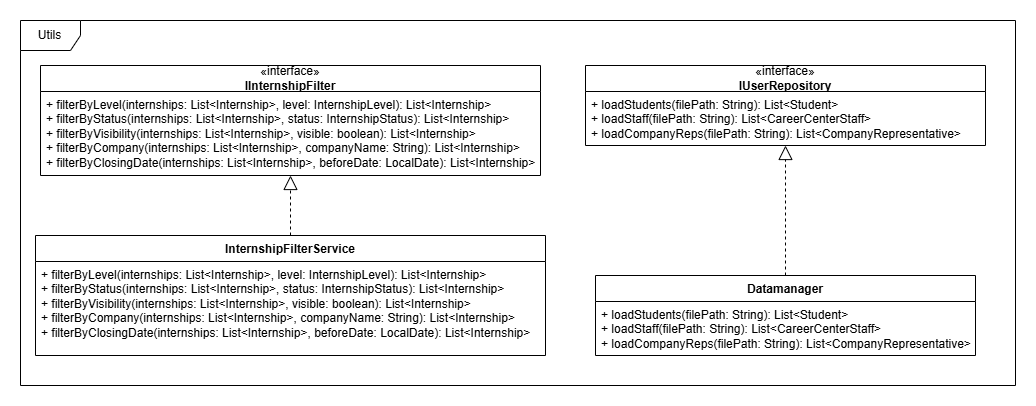

The diagram above was exported from draw.io. Its source (the exported page's mxGraphModel, read from the mxfile embedded in the PNG):
<mxGraphModel dx="2562" dy="1054" grid="1" gridSize="10" guides="1" tooltips="1" connect="1" arrows="1" fold="1" page="1" pageScale="1" pageWidth="850" pageHeight="1100" math="0" shadow="0">
  <root>
    <mxCell id="0" />
    <mxCell id="1" parent="0" />
    <mxCell id="maDX0AEWdp2JGxfxdwsT-1" value="" style="group" vertex="1" connectable="0" parent="1">
      <mxGeometry x="350" y="300" width="995" height="365" as="geometry" />
    </mxCell>
    <mxCell id="Hr6I6iEpi9tlDDw76H0p-3" value="«interface»&lt;div&gt;&lt;b&gt;IUserRepository&lt;/b&gt;&lt;/div&gt;" style="swimlane;fontStyle=0;childLayout=stackLayout;horizontal=1;startSize=26;fillColor=none;horizontalStack=0;resizeParent=1;resizeParentMax=0;resizeLast=0;collapsible=1;marginBottom=0;whiteSpace=wrap;html=1;" parent="maDX0AEWdp2JGxfxdwsT-1" vertex="1">
      <mxGeometry x="565" y="45" width="400" height="80" as="geometry" />
    </mxCell>
    <mxCell id="Hr6I6iEpi9tlDDw76H0p-5" value="&lt;div&gt;+ loadStudents(filePath: String): List&amp;lt;Student&amp;gt;&lt;/div&gt;&lt;div&gt;+ loadStaff(filePath: String): List&amp;lt;CareerCenterStaff&amp;gt;&lt;/div&gt;&lt;div&gt;+ loadCompanyReps(filePath: String): List&amp;lt;CompanyRepresentative&amp;gt;&lt;/div&gt;" style="text;strokeColor=none;fillColor=none;align=left;verticalAlign=top;spacingLeft=4;spacingRight=4;overflow=hidden;rotatable=0;points=[[0,0.5],[1,0.5]];portConstraint=eastwest;whiteSpace=wrap;html=1;" parent="Hr6I6iEpi9tlDDw76H0p-3" vertex="1">
      <mxGeometry y="26" width="400" height="54" as="geometry" />
    </mxCell>
    <mxCell id="Hr6I6iEpi9tlDDw76H0p-8" value="Datamanager" style="swimlane;fontStyle=1;align=center;verticalAlign=top;childLayout=stackLayout;horizontal=1;startSize=26;horizontalStack=0;resizeParent=1;resizeParentMax=0;resizeLast=0;collapsible=1;marginBottom=0;whiteSpace=wrap;html=1;" parent="maDX0AEWdp2JGxfxdwsT-1" vertex="1">
      <mxGeometry x="575" y="255" width="380" height="80" as="geometry" />
    </mxCell>
    <mxCell id="Hr6I6iEpi9tlDDw76H0p-11" value="&lt;div&gt;+ loadStudents(filePath: String): List&amp;lt;Student&amp;gt;&lt;/div&gt;&lt;div&gt;+ loadStaff(filePath: String): List&amp;lt;CareerCenterStaff&amp;gt;&lt;/div&gt;&lt;div&gt;+ loadCompanyReps(filePath: String): List&amp;lt;CompanyRepresentative&amp;gt;&lt;/div&gt;" style="text;strokeColor=none;fillColor=none;align=left;verticalAlign=top;spacingLeft=4;spacingRight=4;overflow=hidden;rotatable=0;points=[[0,0.5],[1,0.5]];portConstraint=eastwest;whiteSpace=wrap;html=1;" parent="Hr6I6iEpi9tlDDw76H0p-8" vertex="1">
      <mxGeometry y="26" width="380" height="54" as="geometry" />
    </mxCell>
    <mxCell id="Hr6I6iEpi9tlDDw76H0p-13" value="«interface»&lt;div&gt;&lt;b&gt;IInternshipFilter&lt;/b&gt;&lt;/div&gt;" style="swimlane;fontStyle=0;childLayout=stackLayout;horizontal=1;startSize=26;fillColor=none;horizontalStack=0;resizeParent=1;resizeParentMax=0;resizeLast=0;collapsible=1;marginBottom=0;whiteSpace=wrap;html=1;" parent="maDX0AEWdp2JGxfxdwsT-1" vertex="1">
      <mxGeometry x="20" y="45" width="500" height="110" as="geometry" />
    </mxCell>
    <mxCell id="Hr6I6iEpi9tlDDw76H0p-14" value="&lt;div&gt;+ filterByLevel(internships: List&amp;lt;Internship&amp;gt;, level: InternshipLevel): List&amp;lt;Internship&amp;gt;&lt;/div&gt;&lt;div&gt;+ filterByStatus(internships: List&amp;lt;Internship&amp;gt;, status: InternshipStatus): List&amp;lt;Internship&amp;gt;&lt;/div&gt;&lt;div&gt;+ filterByVisibility(internships: List&amp;lt;Internship&amp;gt;, visible: boolean): List&amp;lt;Internship&amp;gt;&lt;/div&gt;&lt;div&gt;+ filterByCompany(internships: List&amp;lt;Internship&amp;gt;, companyName: String): List&amp;lt;Internship&amp;gt;&lt;/div&gt;&lt;div&gt;+ filterByClosingDate(internships: List&amp;lt;Internship&amp;gt;, beforeDate: LocalDate): List&amp;lt;Internship&amp;gt;&lt;/div&gt;" style="text;strokeColor=none;fillColor=none;align=left;verticalAlign=top;spacingLeft=4;spacingRight=4;overflow=hidden;rotatable=0;points=[[0,0.5],[1,0.5]];portConstraint=eastwest;whiteSpace=wrap;html=1;" parent="Hr6I6iEpi9tlDDw76H0p-13" vertex="1">
      <mxGeometry y="26" width="500" height="84" as="geometry" />
    </mxCell>
    <mxCell id="Hr6I6iEpi9tlDDw76H0p-18" value="InternshipFilterService" style="swimlane;fontStyle=1;align=center;verticalAlign=top;childLayout=stackLayout;horizontal=1;startSize=26;horizontalStack=0;resizeParent=1;resizeParentMax=0;resizeLast=0;collapsible=1;marginBottom=0;whiteSpace=wrap;html=1;" parent="maDX0AEWdp2JGxfxdwsT-1" vertex="1">
      <mxGeometry x="15" y="215" width="510" height="120" as="geometry" />
    </mxCell>
    <mxCell id="Hr6I6iEpi9tlDDw76H0p-19" value="&lt;div&gt;+ filterByLevel(internships: List&amp;lt;Internship&amp;gt;, level: InternshipLevel): List&amp;lt;Internship&amp;gt;&lt;/div&gt;&lt;div&gt;+ filterByStatus(internships: List&amp;lt;Internship&amp;gt;, status: InternshipStatus): List&amp;lt;Internship&amp;gt;&lt;/div&gt;&lt;div&gt;+ filterByVisibility(internships: List&amp;lt;Internship&amp;gt;, visible: boolean): List&amp;lt;Internship&amp;gt;&lt;/div&gt;&lt;div&gt;+ filterByCompany(internships: List&amp;lt;Internship&amp;gt;, companyName: String): List&amp;lt;Internship&amp;gt;&lt;/div&gt;&lt;div&gt;+ filterByClosingDate(internships: List&amp;lt;Internship&amp;gt;, beforeDate: LocalDate): List&amp;lt;Internship&amp;gt;&lt;/div&gt;" style="text;strokeColor=none;fillColor=none;align=left;verticalAlign=top;spacingLeft=4;spacingRight=4;overflow=hidden;rotatable=0;points=[[0,0.5],[1,0.5]];portConstraint=eastwest;whiteSpace=wrap;html=1;" parent="Hr6I6iEpi9tlDDw76H0p-18" vertex="1">
      <mxGeometry y="26" width="510" height="94" as="geometry" />
    </mxCell>
    <mxCell id="Hr6I6iEpi9tlDDw76H0p-20" value="" style="endArrow=block;dashed=1;endFill=0;endSize=12;html=1;rounded=0;edgeStyle=orthogonalEdgeStyle;" parent="maDX0AEWdp2JGxfxdwsT-1" source="Hr6I6iEpi9tlDDw76H0p-8" target="Hr6I6iEpi9tlDDw76H0p-3" edge="1">
      <mxGeometry width="160" relative="1" as="geometry">
        <mxPoint x="855" y="125" as="sourcePoint" />
        <mxPoint x="1015" y="125" as="targetPoint" />
      </mxGeometry>
    </mxCell>
    <mxCell id="Hr6I6iEpi9tlDDw76H0p-21" value="" style="endArrow=block;dashed=1;endFill=0;endSize=12;html=1;rounded=0;edgeStyle=orthogonalEdgeStyle;" parent="maDX0AEWdp2JGxfxdwsT-1" source="Hr6I6iEpi9tlDDw76H0p-18" target="Hr6I6iEpi9tlDDw76H0p-13" edge="1">
      <mxGeometry width="160" relative="1" as="geometry">
        <mxPoint x="400" y="35" as="sourcePoint" />
        <mxPoint x="560" y="35" as="targetPoint" />
      </mxGeometry>
    </mxCell>
    <mxCell id="Hr6I6iEpi9tlDDw76H0p-22" value="Utils" style="shape=umlFrame;whiteSpace=wrap;html=1;pointerEvents=0;" parent="maDX0AEWdp2JGxfxdwsT-1" vertex="1">
      <mxGeometry width="995" height="365" as="geometry" />
    </mxCell>
  </root>
</mxGraphModel>